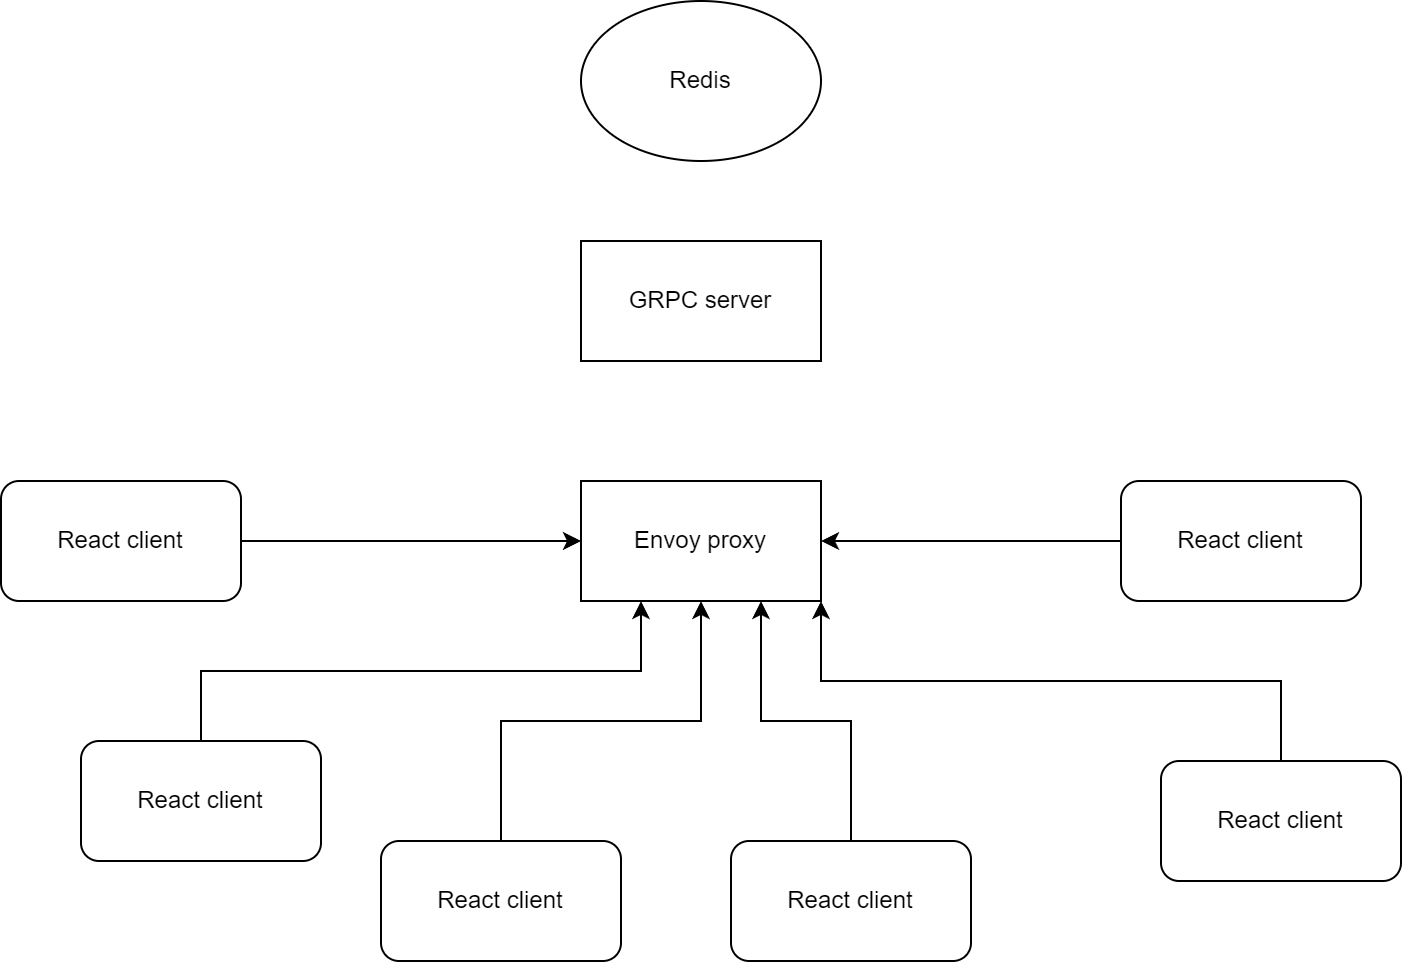

The diagram above was exported from draw.io. Its source (the exported page's mxGraphModel, read from the mxfile embedded in the PNG):
<mxGraphModel dx="1050" dy="522" grid="1" gridSize="10" guides="1" tooltips="1" connect="1" arrows="1" fold="1" page="1" pageScale="1" pageWidth="850" pageHeight="1100" math="0" shadow="0">
  <root>
    <mxCell id="0" />
    <mxCell id="1" parent="0" />
    <mxCell id="G0R9e32rr_IoXFXgkpYN-1" value="Redis" style="ellipse;whiteSpace=wrap;html=1;" vertex="1" parent="1">
      <mxGeometry x="350" y="10" width="120" height="80" as="geometry" />
    </mxCell>
    <mxCell id="G0R9e32rr_IoXFXgkpYN-2" value="GRPC server" style="rounded=0;whiteSpace=wrap;html=1;" vertex="1" parent="1">
      <mxGeometry x="350" y="130" width="120" height="60" as="geometry" />
    </mxCell>
    <mxCell id="G0R9e32rr_IoXFXgkpYN-3" value="Envoy proxy" style="rounded=0;whiteSpace=wrap;html=1;" vertex="1" parent="1">
      <mxGeometry x="350" y="250" width="120" height="60" as="geometry" />
    </mxCell>
    <mxCell id="G0R9e32rr_IoXFXgkpYN-11" style="edgeStyle=orthogonalEdgeStyle;rounded=0;orthogonalLoop=1;jettySize=auto;html=1;exitX=0.5;exitY=0;exitDx=0;exitDy=0;entryX=0.25;entryY=1;entryDx=0;entryDy=0;" edge="1" parent="1" source="G0R9e32rr_IoXFXgkpYN-4" target="G0R9e32rr_IoXFXgkpYN-3">
      <mxGeometry relative="1" as="geometry" />
    </mxCell>
    <mxCell id="G0R9e32rr_IoXFXgkpYN-4" value="React client" style="rounded=1;whiteSpace=wrap;html=1;" vertex="1" parent="1">
      <mxGeometry x="100" y="380" width="120" height="60" as="geometry" />
    </mxCell>
    <mxCell id="G0R9e32rr_IoXFXgkpYN-15" style="edgeStyle=orthogonalEdgeStyle;rounded=0;orthogonalLoop=1;jettySize=auto;html=1;exitX=0;exitY=0.5;exitDx=0;exitDy=0;entryX=1;entryY=0.5;entryDx=0;entryDy=0;" edge="1" parent="1" source="G0R9e32rr_IoXFXgkpYN-5" target="G0R9e32rr_IoXFXgkpYN-3">
      <mxGeometry relative="1" as="geometry" />
    </mxCell>
    <mxCell id="G0R9e32rr_IoXFXgkpYN-5" value="React client" style="rounded=1;whiteSpace=wrap;html=1;" vertex="1" parent="1">
      <mxGeometry x="620" y="250" width="120" height="60" as="geometry" />
    </mxCell>
    <mxCell id="G0R9e32rr_IoXFXgkpYN-16" style="edgeStyle=orthogonalEdgeStyle;rounded=0;orthogonalLoop=1;jettySize=auto;html=1;exitX=1;exitY=0.5;exitDx=0;exitDy=0;" edge="1" parent="1" source="G0R9e32rr_IoXFXgkpYN-6" target="G0R9e32rr_IoXFXgkpYN-3">
      <mxGeometry relative="1" as="geometry" />
    </mxCell>
    <mxCell id="G0R9e32rr_IoXFXgkpYN-6" value="React client" style="rounded=1;whiteSpace=wrap;html=1;" vertex="1" parent="1">
      <mxGeometry x="60" y="250" width="120" height="60" as="geometry" />
    </mxCell>
    <mxCell id="G0R9e32rr_IoXFXgkpYN-12" style="edgeStyle=orthogonalEdgeStyle;rounded=0;orthogonalLoop=1;jettySize=auto;html=1;exitX=0.5;exitY=0;exitDx=0;exitDy=0;entryX=0.5;entryY=1;entryDx=0;entryDy=0;" edge="1" parent="1" source="G0R9e32rr_IoXFXgkpYN-7" target="G0R9e32rr_IoXFXgkpYN-3">
      <mxGeometry relative="1" as="geometry" />
    </mxCell>
    <mxCell id="G0R9e32rr_IoXFXgkpYN-7" value="React client" style="rounded=1;whiteSpace=wrap;html=1;" vertex="1" parent="1">
      <mxGeometry x="250" y="430" width="120" height="60" as="geometry" />
    </mxCell>
    <mxCell id="G0R9e32rr_IoXFXgkpYN-14" style="edgeStyle=orthogonalEdgeStyle;rounded=0;orthogonalLoop=1;jettySize=auto;html=1;exitX=0.5;exitY=0;exitDx=0;exitDy=0;entryX=1;entryY=1;entryDx=0;entryDy=0;" edge="1" parent="1" source="G0R9e32rr_IoXFXgkpYN-8" target="G0R9e32rr_IoXFXgkpYN-3">
      <mxGeometry relative="1" as="geometry" />
    </mxCell>
    <mxCell id="G0R9e32rr_IoXFXgkpYN-8" value="React client" style="rounded=1;whiteSpace=wrap;html=1;" vertex="1" parent="1">
      <mxGeometry x="640" y="390" width="120" height="60" as="geometry" />
    </mxCell>
    <mxCell id="G0R9e32rr_IoXFXgkpYN-13" style="edgeStyle=orthogonalEdgeStyle;rounded=0;orthogonalLoop=1;jettySize=auto;html=1;exitX=0.5;exitY=0;exitDx=0;exitDy=0;entryX=0.75;entryY=1;entryDx=0;entryDy=0;" edge="1" parent="1" source="G0R9e32rr_IoXFXgkpYN-9" target="G0R9e32rr_IoXFXgkpYN-3">
      <mxGeometry relative="1" as="geometry" />
    </mxCell>
    <mxCell id="G0R9e32rr_IoXFXgkpYN-9" value="React client" style="rounded=1;whiteSpace=wrap;html=1;" vertex="1" parent="1">
      <mxGeometry x="425" y="430" width="120" height="60" as="geometry" />
    </mxCell>
  </root>
</mxGraphModel>